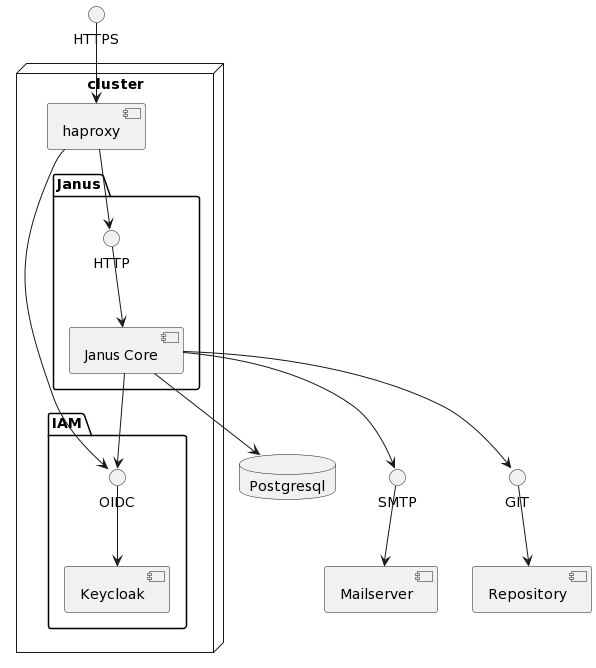

The diagram above was rendered by PlantUML. Its source (embedded in the PNG):
@startuml
node "cluster" {
[haproxy]

package "Janus" {
  HTTP-->[Janus Core]
}

package "IAM" {
  OIDC-->[Keycloak]
}

}

database "Postgresql" {

}

SMTP-->[Mailserver]
GIT-->[Repository]

[Janus Core] --> Postgresql
[Janus Core] --> OIDC
[Janus Core] --> SMTP
[Janus Core] --> GIT
[haproxy] --> HTTP
[haproxy] --> OIDC
HTTPS --> haproxy
@enduml